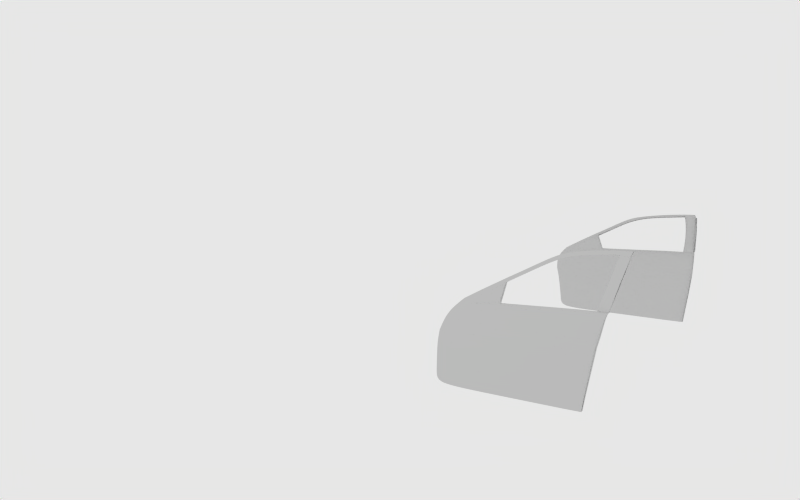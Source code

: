 # Source: car_door.blend  (saved by Blender 2.61.0; exported with 4.5.12 LTS)
import bpy
from mathutils import Matrix  # noqa: F401  (used for matrix-valued properties, if any)

bpy.ops.wm.read_factory_settings(use_empty=True)
scene = bpy.context.scene
scene.name = 'Scene'

# ---- collections
col_collection_1 = bpy.data.collections.new('Collection 1'); scene.collection.children.link(col_collection_1)
col_collection_2 = bpy.data.collections.new('Collection 2'); scene.collection.children.link(col_collection_2)
col_collection_20 = bpy.data.collections.new('Collection 20'); scene.collection.children.link(col_collection_20)
col_collection_20.hide_render = True
col_collection_20.hide_viewport = True

# ---- world
world_world = bpy.data.worlds.new('World'); scene.world = world_world
world_world.color = (0.9058, 0.9051, 0.9051)
world_world.use_sun_shadow = False
world_world.sun_shadow_jitter_overblur = 0.0
world_world.cycles.sampling_method = 'MANUAL'
world_world.cycles.sample_map_resolution = 256

# ---- cameras
cam_camera = bpy.data.cameras.new('Camera')
cam_camera.passepartout_alpha = 0.2
cam_camera.clip_end = 100.0
cam_camera.lens = 35.0
cam_camera.sensor_width = 32.0
cam_camera.sensor_height = 18.0
cam_camera.show_passepartout = False
cam_camera.show_safe_areas = True
cam_camera.dof.focus_distance = 0.0
cam_camera.dof.aperture_fstop = 128.0

# ---- lights
light_lamp = bpy.data.lights.new('Lamp', 'SPOT')
light_lamp.transmission_factor = 0.0
light_lamp.energy = 120.0
light_lamp.shadow_buffer_clip_start = 0.5
light_lamp.shadow_soft_size = 1.0
light_lamp.shadow_maximum_resolution = 0.006
light_lamp.use_absolute_resolution = True
light_lamp.cycles.use_multiple_importance_sampling = False

# ---- meshes
me_plane_003 = bpy.data.meshes.new('Plane.003')
me_plane_003.from_pydata([(0.04975, -0.247, 1.658), (0.0504, -0.2359, 1.665), (0.3505, -0.2218, 1.645), (0.3669, -0.1401, 1.603), (0.4044, 0.108, 1.535), (0.3308, -0.3273, 1.661), (0.3481, -0.2291, 1.648), (0.5159, 0.6437, 1.134), (0.4098, 0.1084, 1.471), (0.2211, -0.9471, 1.723), (0.303, -0.4849, 1.682), (0.2417, -0.8141, 1.72), (0.4445, 0.2717, 1.4), (0.4868, 0.4781, 1.277), (0.5154, 0.6506, 1.128), (0.52, 0.6953, 1.082), (0.4404, 0.2625, 1.385), (0.4032, 0.1048, 1.529), (0.4103, 0.1067, 1.46), (0.4782, 0.4343, 1.286), (0.5069, 0.5966, 1.168), (0.3658, -0.1406, 1.602), (0.352, -0.216, 1.642), (0.3499, -0.226, 1.644), (0.225, -0.9426, 1.717), (0.2446, -0.815, 1.712), (0.3063, -0.4857, 1.681), (0.5165, 0.6501, 1.127), (0.5226, 0.6941, 1.07), (0.1368, 0.6263, 1.128), (0.2752, 0.1045, 1.473), (0.05221, 0.09661, 1.476), (-0.05931, 0.09106, 1.478), (0.3867, 0.6497, 1.131), (-0.1436, 0.5934, 1.129), (-0.8315, 0.04872, 1.488), (-0.8286, 0.2615, 1.336), (-0.5883, 0.3901, 1.25), (-0.3648, 0.513, 1.171), (0.3172, 0.2578, 1.408), (0.3632, 0.4675, 1.279), (0.1327, 0.6696, 1.09), (0.2762, 0.1049, 1.551), (0.05535, -0.9505, 1.739), (0.07179, -0.8141, 1.736), (0.2752, 0.1045, 1.488), (0.3308, -0.3273, 1.677), (-0.914, -0.3708, 1.675), (-0.05862, 0.08776, 1.551), (-0.1557, -0.8141, 1.736), (0.3669, -0.1401, 1.619), (0.14, -0.1623, 1.646), (0.03667, -0.3224, 1.677), (0.05337, 0.09529, 1.551), (-0.07032, -0.9512, 1.739), (0.0006084, -0.4847, 1.697), (-0.05601, -0.8141, 1.736), (0.06095, -0.1609, 1.646), (0.05221, 0.09661, 1.492), (-0.03869, -0.3087, 1.677), (-0.05744, -0.2514, 1.66), (-0.1683, -0.9518, 1.739), (-0.1055, -0.4851, 1.697), (-0.05831, -0.2596, 1.663), (-0.05149, -0.1643, 1.642), (-0.05931, 0.09106, 1.493), (-1.562, -0.3939, 1.644), (0.1185, -0.3214, 1.677), (0.1356, 0.6298, 1.143), (0.4044, 0.108, 1.551), (-0.8343, 0.0303, 1.551), (0.5159, 0.6437, 1.15), (0.3867, 0.6457, 1.148), (0.4098, 0.1084, 1.487), (0.2211, -0.9471, 1.739), (0.303, -0.4849, 1.697), (0.3481, -0.2291, 1.664), (0.2417, -0.8141, 1.736), (0.4445, 0.2717, 1.415), (0.4868, 0.4781, 1.293), (0.5153, 0.6526, 1.148), (0.52, 0.6953, 1.098), (-0.9132, -0.289, 1.658), (0.1545, -0.2269, 1.661), (-1.559, -0.3294, 1.619), (-0.1436, 0.5934, 1.144), (-1.551, -0.9585, 1.733), (-0.9166, -0.9561, 1.739), (-1.561, -0.4854, 1.684), (-1.561, -0.3368, 1.623), (-1.552, -0.8141, 1.732), (-0.9131, -0.2981, 1.661), (-0.9156, -0.4875, 1.697), (-0.9165, -0.8141, 1.736), (-0.9191, -0.1443, 1.611), (-1.228, -0.003697, 1.484), (-0.8315, 0.04872, 1.504), (-1.083, 0.1149, 1.43), (-0.8286, 0.2615, 1.352), (-0.5883, 0.3901, 1.265), (-0.3648, 0.513, 1.187), (-0.3518, 0.5674, 1.116), (-0.176, 0.6237, 1.081), (0.1367, -0.4843, 1.697), (0.1533, -0.2351, 1.664), (0.3172, 0.2578, 1.424), (0.3632, 0.4675, 1.295), (0.3867, 0.6536, 1.146), (0.4013, 0.6921, 1.096), (-1.509, -0.1309, 1.518), (-1.331, 0.02947, 1.433), (-1.124, 0.148, 1.391), (-0.8532, 0.2961, 1.291), (-0.6337, 0.4114, 1.208), (0.4032, 0.1048, 1.556), (0.4103, 0.1067, 1.487), (0.4782, 0.4343, 1.313), (0.4886, 0.4422, 1.301), (0.5164, 0.5787, 1.192), (0.5237, 0.6348, 1.15), (0.4547, 0.2677, 1.399), (0.4255, 0.1254, 1.47), (0.4905, 0.4414, 1.309), (0.5182, 0.5782, 1.2), (0.5277, 0.6412, 1.159), (0.5069, 0.5966, 1.195), (0.3658, -0.1406, 1.629), (0.3499, -0.226, 1.671), (0.225, -0.9426, 1.743), (0.2446, -0.815, 1.739), (0.3063, -0.4857, 1.708), (0.352, -0.216, 1.668), (0.3505, -0.2218, 1.661), (0.4404, 0.2625, 1.411), (0.5165, 0.6501, 1.154), (0.5226, 0.6941, 1.097), (0.4565, 0.2668, 1.407), (0.4273, 0.1259, 1.478)], [], [(0, 52, 67, 104), (52, 0, 63, 59), (1, 0, 104, 83), (63, 0, 1, 60), (64, 60, 1, 57), (83, 51, 57, 1), (98, 97, 96), (97, 95, 96), (71, 7, 14, 80), (69, 4, 8, 73), (76, 6, 2, 132), (132, 2, 3, 50), (75, 10, 5, 46), (50, 3, 4, 69), (46, 5, 6, 76), (79, 13, 7, 71), (73, 8, 12, 78), (74, 9, 11, 77), (77, 11, 10, 75), (78, 12, 13, 79), (80, 14, 15, 81), (126, 114, 17, 21), (125, 134, 27, 20), (115, 133, 16, 18), (133, 116, 19, 16), (114, 115, 18, 17), (116, 125, 20, 19), (131, 126, 21, 22), (127, 131, 22, 23), (130, 127, 23, 26), (128, 129, 25, 24), (129, 130, 26, 25), (134, 135, 28, 27), (107, 33, 72), (105, 39, 30, 45), (58, 31, 32, 65), (45, 30, 31, 58), (65, 32, 35, 96), (85, 34, 29, 68), (68, 29, 33, 107), (72, 33, 40, 106), (100, 38, 34, 85), (96, 35, 36, 98), (98, 36, 37, 99), (99, 37, 38, 100), (106, 40, 39, 105), (134, 125, 123, 124), (102, 85, 68, 41), (108, 41, 68, 107), (67, 52, 55, 103), (57, 51, 42, 53), (53, 42, 45, 58), (44, 56, 54, 43), (56, 44, 103, 55), (91, 47, 59, 63), (46, 76, 104, 67), (89, 66, 47, 91), (52, 59, 62, 55), (64, 57, 53, 48), (48, 53, 58, 65), (56, 49, 61, 54), (49, 56, 55, 62), (94, 82, 60, 64), (51, 83, 132, 50), (82, 94, 109, 84), (59, 47, 92, 62), (94, 64, 48, 70), (70, 48, 65, 96), (60, 82, 91, 63), (49, 93, 87, 61), (93, 49, 62, 92), (75, 46, 67, 103), (66, 88, 92, 47), (42, 51, 50, 69), (45, 42, 69, 73), (70, 96, 95), (94, 70, 109), (70, 95, 109), (79, 71, 72, 106), (132, 83, 104, 76), (72, 71, 80, 107), (45, 73, 78, 105), (77, 44, 43, 74), (44, 77, 75, 103), (79, 106, 105, 78), (107, 80, 81, 108), (91, 82, 84, 89), (102, 101, 100, 85), (90, 86, 87, 93), (88, 90, 93, 92), (97, 111, 110, 95), (98, 112, 111, 97), (99, 113, 112, 98), (95, 110, 109), (99, 100, 101, 113), (122, 136, 120, 117), (123, 122, 117, 118), (124, 123, 118, 119), (136, 137, 121, 120), (116, 122, 123, 125), (136, 122, 116, 133), (137, 136, 133, 115)])
me_plane_003.polygons.foreach_set('use_smooth', [True] * 102)
_k = {(7, 71): 1.0, (8, 73): 1.0, (9, 74): 1.0, (14, 80): 1.0, (14, 15): 1.0, (15, 81): 1.0, (27, 134): 1.0, (27, 28): 1.0, (28, 135): 1.0, (33, 40): 0.73333, (33, 72): 1.0, (29, 33): 0.73333, (29, 34): 0.73333, (30, 39): 0.73333, (31, 32): 0.73333, (30, 45): 1.0, (30, 31): 0.73333, (32, 35): 0.73333, (33, 107): 1.0, (34, 38): 0.73333, (35, 96): 1.0, (35, 36): 0.73333, (36, 98): 1.0, (36, 37): 0.73333, (37, 38): 0.73333, (39, 40): 0.73333, (72, 107): 1.0, (71, 80): 0.56471, (69, 73): 0.56471, (45, 73): 1.0, (115, 133): 1.0, (115, 137): 1.0, (114, 115): 1.0, (83, 132): 0.2, (76, 132): 0.76471, (50, 132): 0.56471, (44, 77): 0.31373, (43, 74): 1.0, (46, 75): 0.56471, (67, 104): 1.0, (52, 67): 1.0, (49, 93): 0.31373, (54, 61): 1.0, (52, 59): 1.0, (66, 89): 0.0549, (59, 63): 1.0, (51, 57): 1.0, (57, 64): 1.0, (50, 69): 0.56471, (84, 109): 0.03922, (60, 64): 1.0, (43, 54): 1.0, (44, 56): 0.31373, (46, 76): 0.56471, (49, 56): 0.31373, (51, 83): 1.0, (60, 63): 1.0, (60, 82): 0.2, (61, 87): 1.0, (63, 91): 0.2, (66, 88): 0.0549, (71, 72): 1.0, (71, 79): 0.56471, (73, 78): 0.56471, (74, 77): 0.56471, (75, 77): 0.56471, (78, 79): 0.56471, (80, 81): 0.56471, (76, 104): 0.2, (82, 84): 0.2, (83, 104): 1.0, (84, 89): 0.2, (96, 98): 1.0, (86, 87): 1.0, (86, 90): 0.17647, (88, 90): 0.22353, (89, 91): 0.2, (90, 93): 0.31373, (95, 96): 1.0, (95, 97): 1.0, (97, 98): 1.0, (95, 110): 1.0, (97, 111): 1.0, (98, 112): 1.0, (109, 110): 0.12941, (117, 120): 0.81961, (117, 118): 0.81961, (118, 119): 0.81961, (118, 123): 1.0, (119, 124): 1.0, (120, 121): 0.81961, (121, 137): 1.0, (123, 124): 1.0, (124, 134): 1.0, (127, 131): 0.02353, (127, 130): 0.23529, (136, 137): 1.0}
me_plane_003.attributes.new('crease_edge', 'FLOAT', 'EDGE').data.foreach_set('value', [_k.get((min(e.vertices), max(e.vertices)), 0.0) for e in me_plane_003.edges])
_uv = me_plane_003.uv_layers.new(name='UVTex')
_uv.uv.foreach_set('vector', [0.121, 0.3264, 0.121, 0.3264, 0.121, 0.3264, 0.121, 0.3264, 0.121, 0.3264, 0.121, 0.3264, 0.121, 0.3264, 0.121, 0.3264, 0.121, 0.3264, 0.121, 0.3264, 0.121, 0.3264, 0.121, 0.3264, 0.121, 0.3264, 0.121, 0.3264, 0.121, 0.3264, 0.121, 0.3264, 0.121, 0.3264, 0.121, 0.3264, 0.121, 0.3264, 0.121, 0.3264, 0.121, 0.3264, 0.121, 0.3264, 0.121, 0.3264, 0.121, 0.3264, 0.121, 0.3264, 0.121, 0.3264, 0.121, 0.3264, 0.121, 0.3264, 0.121, 0.3264, 0.121, 0.3264, 0.121, 0.3264, 0.121, 0.3264, 0.121, 0.3264, 0.121, 0.3264, 0.121, 0.3264, 0.121, 0.3264, 0.121, 0.3264, 0.121, 0.3264, 0.121, 0.3264, 0.121, 0.3264, 0.121, 0.3264, 0.121, 0.3264, 0.121, 0.3264, 0.121, 0.3264, 0.121, 0.3264, 0.121, 0.3264, 0.121, 0.3264, 0.121, 0.3264, 0.121, 0.3264, 0.121, 0.3264, 0.121, 0.3264, 0.121, 0.3264, 0.121, 0.3264, 0.121, 0.3264, 0.121, 0.3264, 0.121, 0.3264, 0.121, 0.3264, 0.121, 0.3264, 0.121, 0.3264, 0.121, 0.3264, 0.121, 0.3264, 0.121, 0.3264, 0.121, 0.3264, 0.121, 0.3264, 0.121, 0.3264, 0.121, 0.3264, 0.121, 0.3264, 0.121, 0.3264, 0.121, 0.3264, 0.121, 0.3264, 0.121, 0.3264, 0.121, 0.3264, 0.121, 0.3264, 0.121, 0.3264, 0.121, 0.3264, 0.121, 0.3264, 0.121, 0.3264, 0.121, 0.3264, 0.121, 0.3264, 0.121, 0.3264, 0.121, 0.3264, 0.121, 0.3264, 0.1161, 0.6082, 0.09128, 0.5646, 0.09446, 0.5588, 0.1192, 0.6023, 0.04727, 0.4268, 0.03776, 0.4048, 0.04108, 0.3956, 0.04999, 0.4188, 0.09638, 0.552, 0.07965, 0.5106, 0.08245, 0.5053, 0.09955, 0.5461, 0.07965, 0.5106, 0.06471, 0.471, 0.06725, 0.4652, 0.08245, 0.5053, 0.09128, 0.5646, 0.09638, 0.552, 0.09955, 0.5461, 0.09446, 0.5588, 0.06471, 0.471, 0.04727, 0.4268, 0.04999, 0.4188, 0.06725, 0.4652, 0.124, 0.6292, 0.1161, 0.6082, 0.1192, 0.6023, 0.1272, 0.6234, 0.1254, 0.6315, 0.124, 0.6292, 0.1272, 0.6234, 0.1285, 0.6256, 0.1548, 0.6705, 0.1254, 0.6315, 0.1285, 0.6256, 0.158, 0.6646, 0.2061, 0.7298, 0.1853, 0.7081, 0.1885, 0.7023, 0.2093, 0.7239, 0.1853, 0.7081, 0.1548, 0.6705, 0.158, 0.6646, 0.1885, 0.7023, 0.03776, 0.4048, 0.03346, 0.3776, 0.03678, 0.3685, 0.04108, 0.3956, 0.121, 0.3264, 0.121, 0.3264, 0.121, 0.3264, 0.121, 0.3264, 0.121, 0.3264, 0.121, 0.3264, 0.121, 0.3264, 0.121, 0.3264, 0.121, 0.3264, 0.121, 0.3264, 0.121, 0.3264, 0.121, 0.3264, 0.121, 0.3264, 0.121, 0.3264, 0.121, 0.3264, 0.121, 0.3264, 0.121, 0.3264, 0.121, 0.3264, 0.121, 0.3264, 0.121, 0.3264, 0.121, 0.3264, 0.121, 0.3264, 0.121, 0.3264, 0.121, 0.3264, 0.121, 0.3264, 0.121, 0.3264, 0.121, 0.3264, 0.121, 0.3264, 0.121, 0.3264, 0.121, 0.3264, 0.121, 0.3264, 0.121, 0.3264, 0.121, 0.3264, 0.121, 0.3264, 0.121, 0.3264, 0.121, 0.3264, 0.121, 0.3264, 0.121, 0.3264, 0.121, 0.3264, 0.121, 0.3264, 0.121, 0.3264, 0.121, 0.3264, 0.121, 0.3264, 0.121, 0.3264, 0.121, 0.3264, 0.121, 0.3264, 0.121, 0.3264, 0.121, 0.3264, 0.121, 0.3264, 0.121, 0.3264, 0.121, 0.3264, 0.03776, 0.4048, 0.04727, 0.4268, 0.04581, 0.4354, 0.03581, 0.4096, 0.121, 0.3264, 0.121, 0.3264, 0.121, 0.3264, 0.121, 0.3264, 0.121, 0.3264, 0.121, 0.3264, 0.121, 0.3264, 0.121, 0.3264, 0.121, 0.3264, 0.121, 0.3264, 0.121, 0.3264, 0.121, 0.3264, 0.121, 0.3264, 0.121, 0.3264, 0.121, 0.3264, 0.121, 0.3264, 0.121, 0.3264, 0.121, 0.3264, 0.121, 0.3264, 0.121, 0.3264, 0.121, 0.3264, 0.121, 0.3264, 0.121, 0.3264, 0.121, 0.3264, 0.121, 0.3264, 0.121, 0.3264, 0.121, 0.3264, 0.121, 0.3264, 0.121, 0.3264, 0.121, 0.3264, 0.121, 0.3264, 0.121, 0.3264, 0.121, 0.3264, 0.121, 0.3264, 0.121, 0.3264, 0.121, 0.3264, 0.121, 0.3264, 0.121, 0.3264, 0.121, 0.3264, 0.121, 0.3264, 0.121, 0.3264, 0.121, 0.3264, 0.121, 0.3264, 0.121, 0.3264, 0.121, 0.3264, 0.121, 0.3264, 0.121, 0.3264, 0.121, 0.3264, 0.121, 0.3264, 0.121, 0.3264, 0.121, 0.3264, 0.121, 0.3264, 0.121, 0.3264, 0.121, 0.3264, 0.121, 0.3264, 0.121, 0.3264, 0.121, 0.3264, 0.121, 0.3264, 0.121, 0.3264, 0.121, 0.3264, 0.121, 0.3264, 0.121, 0.3264, 0.121, 0.3264, 0.121, 0.3264, 0.121, 0.3264, 0.121, 0.3264, 0.121, 0.3264, 0.121, 0.3264, 0.121, 0.3264, 0.121, 0.3264, 0.121, 0.3264, 0.121, 0.3264, 0.121, 0.3264, 0.121, 0.3264, 0.121, 0.3264, 0.121, 0.3264, 0.121, 0.3264, 0.121, 0.3264, 0.121, 0.3264, 0.121, 0.3264, 0.121, 0.3264, 0.121, 0.3264, 0.121, 0.3264, 0.121, 0.3264, 0.121, 0.3264, 0.121, 0.3264, 0.121, 0.3264, 0.121, 0.3264, 0.121, 0.3264, 0.121, 0.3264, 0.121, 0.3264, 0.121, 0.3264, 0.121, 0.3264, 0.121, 0.3264, 0.121, 0.3264, 0.121, 0.3264, 0.121, 0.3264, 0.121, 0.3264, 0.121, 0.3264, 0.121, 0.3264, 0.121, 0.3264, 0.121, 0.3264, 0.121, 0.3264, 0.121, 0.3264, 0.121, 0.3264, 0.121, 0.3264, 0.121, 0.3264, 0.121, 0.3264, 0.121, 0.3264, 0.121, 0.3264, 0.121, 0.3264, 0.121, 0.3264, 0.121, 0.3264, 0.121, 0.3264, 0.121, 0.3264, 0.121, 0.3264, 0.121, 0.3264, 0.121, 0.3264, 0.121, 0.3264, 0.121, 0.3264, 0.121, 0.3264, 0.121, 0.3264, 0.121, 0.3264, 0.121, 0.3264, 0.121, 0.3264, 0.121, 0.3264, 0.121, 0.3264, 0.121, 0.3264, 0.121, 0.3264, 0.121, 0.3264, 0.121, 0.3264, 0.121, 0.3264, 0.121, 0.3264, 0.121, 0.3264, 0.121, 0.3264, 0.121, 0.3264, 0.121, 0.3264, 0.121, 0.3264, 0.121, 0.3264, 0.121, 0.3264, 0.121, 0.3264, 0.121, 0.3264, 0.121, 0.3264, 0.121, 0.3264, 0.121, 0.3264, 0.121, 0.3264, 0.121, 0.3264, 0.121, 0.3264, 0.121, 0.3264, 0.121, 0.3264, 0.121, 0.3264, 0.121, 0.3264, 0.121, 0.3264, 0.121, 0.3264, 0.121, 0.3264, 0.121, 0.3264, 0.121, 0.3264, 0.121, 0.3264, 0.121, 0.3264, 0.121, 0.3264, 0.121, 0.3264, 0.121, 0.3264, 0.121, 0.3264, 0.121, 0.3264, 0.121, 0.3264, 0.121, 0.3264, 0.121, 0.3264, 0.121, 0.3264, 0.121, 0.3264, 0.121, 0.3264, 0.121, 0.3264, 0.121, 0.3264, 0.121, 0.3264, 0.121, 0.3264, 0.121, 0.3264, 0.121, 0.3264, 0.121, 0.3264, 0.121, 0.3264, 0.121, 0.3264, 0.121, 0.3264, 0.121, 0.3264, 0.121, 0.3264, 0.121, 0.3264, 0.121, 0.3264, 0.121, 0.3264, 0.121, 0.3264, 0.121, 0.3264, 0.121, 0.3264, 0.05955, 0.4695, 0.07509, 0.5102, 0.07029, 0.5098, 0.055, 0.4685, 0.04581, 0.4354, 0.05955, 0.4695, 0.055, 0.4685, 0.04231, 0.4347, 0.03581, 0.4096, 0.04581, 0.4354, 0.04231, 0.4347, 0.03289, 0.4117, 0.07509, 0.5102, 0.08993, 0.5466, 0.08584, 0.5473, 0.07029, 0.5098, 0.06471, 0.471, 0.05955, 0.4695, 0.04581, 0.4354, 0.04727, 0.4268, 0.07509, 0.5102, 0.05955, 0.4695, 0.06471, 0.471, 0.07965, 0.5106, 0.08993, 0.5466, 0.07509, 0.5102, 0.07965, 0.5106, 0.09638, 0.552])
me_plane_003.use_remesh_preserve_volume = False
me_plane_003.use_remesh_preserve_attributes = False
me_plane_003.use_mirror_vertex_groups = False
me_plane_003.update()

# ---- objects
ob_lamp = bpy.data.objects.new('Lamp', light_lamp)
ob_camera = bpy.data.objects.new('Camera', cam_camera)
ob_chassis = bpy.data.objects.new('Chassis', me_plane_003)
ob_empty = bpy.data.objects.new('Empty', None)
ob_empty_001 = bpy.data.objects.new('Empty.001', None)
ob_empty_002 = bpy.data.objects.new('Empty.002', None)

# ---- transforms, parenting, visibility, modifiers, constraints
ob_lamp.location = (-9.792, -7.942, 5.461)
ob_lamp.rotation_euler = (4.333, 3.154, -3.861)
ob_lamp.lock_rotations_4d = False
ob_lamp.empty_display_type = 'ARROWS'
ob_lamp.lineart.crease_threshold = 0.0
ob_camera.location = (5.433, -8.518, 3.222)
ob_camera.rotation_euler = (1.346, 0.04067, 0.5998)
ob_camera.lock_rotations_4d = False
ob_camera.empty_display_type = 'ARROWS'
ob_camera.lineart.crease_threshold = 0.0
ob_chassis.location = (1.654, 1.722, 0.2511)
ob_chassis.rotation_euler = (1.571, -0.0, 0.0)
ob_chassis.scale = (1.055, 1.033, 1.043)
ob_chassis.lock_rotations_4d = False
ob_chassis.empty_display_type = 'ARROWS'
ob_chassis.color = (0.0, 0.0, 0.0, 1.0)
ob_chassis.lineart.crease_threshold = 0.0
_m = ob_chassis.modifiers.new('Subsurf', 'SUBSURF')
_m.uv_smooth = 'PRESERVE_CORNERS'
_m.levels = 2
_m.render_levels = 3
_m.show_only_control_edges = False
_m = ob_chassis.modifiers.new('Mirror', 'MIRROR')
_m.use_axis = (False, False, True)
_m.use_clip = True
_m.use_mirror_vertex_groups = False
ob_empty.location = (1.841, -2.492, 0.5656)
ob_empty.rotation_euler = (-1.241, -2.101e-16, 1.502e-16)
ob_empty.lock_rotations_4d = False
ob_empty.empty_display_type = 'ARROWS'
ob_empty.empty_image_offset = (0.0, 0.0)
ob_empty.lineart.crease_threshold = 0.0
ob_empty_001.location = (0.003878, -2.54, 0.5656)
ob_empty_001.rotation_euler = (-1.241, -2.101e-16, 1.502e-16)
ob_empty_001.lock_rotations_4d = False
ob_empty_001.empty_display_type = 'ARROWS'
ob_empty_001.empty_image_offset = (0.0, 0.0)
ob_empty_001.lineart.crease_threshold = 0.0
ob_empty_002.location = (5.051, -2.192, 2.165)
ob_empty_002.rotation_euler = (-0.1378, -3.05e-17, 2.105e-18)
ob_empty_002.scale = (0.04436, 0.04436, 0.04436)
ob_empty_002.lock_rotations_4d = False
ob_empty_002.empty_display_type = 'ARROWS'
ob_empty_002.empty_image_offset = (0.0, 0.0)
ob_empty_002.lineart.crease_threshold = 0.0

# ---- collection membership
col_collection_1.objects.link(ob_lamp)
col_collection_1.objects.link(ob_camera)
col_collection_1.objects.link(ob_chassis)
col_collection_2.objects.link(ob_empty)
col_collection_20.objects.link(ob_empty_001)
col_collection_20.objects.link(ob_empty_002)

# ---- scene / render settings (as saved in the file)
scene.camera = ob_camera
scene.frame_start = 1; scene.frame_end = 100; scene.frame_set(1)
scene.render.engine = 'BLENDER_EEVEE_NEXT'
scene.render.image_settings.color_mode = 'RGB'
scene.render.image_settings.quality = 100
scene.render.image_settings.compression = 100
scene.render.image_settings.exr_codec = 'RLE'
scene.render.resolution_x = 1680
scene.render.resolution_y = 1050
scene.render.resolution_percentage = 50
scene.render.pixel_aspect_x = 100.0
scene.render.pixel_aspect_y = 100.0
scene.render.fps = 25
scene.render.dither_intensity = 0.0
scene.render.use_compositing = False
scene.render.use_sequencer = False
scene.render.bake_margin = 2
scene.render.bake_bias = 0.0
scene.render.use_stamp_time = False
scene.render.use_stamp_date = False
scene.render.use_stamp_frame = False
scene.render.use_stamp_camera = False
scene.render.use_stamp_scene = False
scene.render.use_stamp_filename = False
scene.render.use_stamp_render_time = False
scene.render.stamp_font_size = 0
scene.cycles.use_denoising = False
scene.cycles.samples = 10
scene.cycles.sampling_pattern = 'TABULATED_SOBOL'
scene.cycles.light_sampling_threshold = 0.0
scene.cycles.use_adaptive_sampling = False
scene.cycles.use_light_tree = False
scene.cycles.blur_glossy = 0.0
scene.cycles.volume_bounces = 1
scene.cycles.pixel_filter_type = 'GAUSSIAN'
scene.cycles.sample_clamp_indirect = 0.0
scene.view_settings.view_transform = 'Raw'
bpy.context.view_layer.update()
